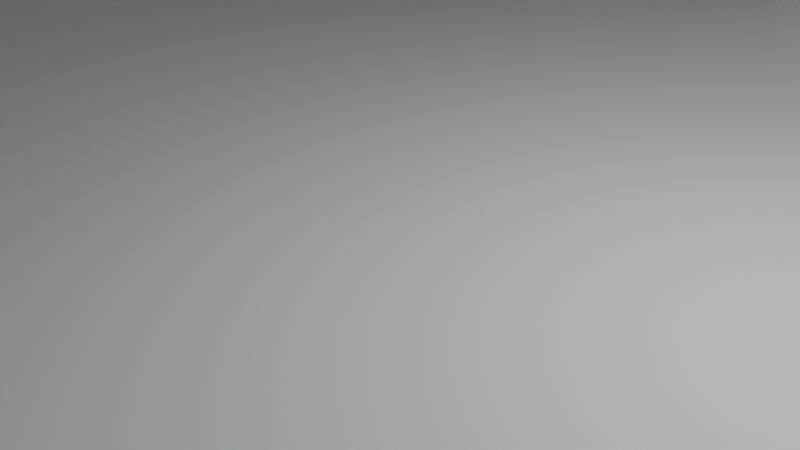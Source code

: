 # Source: Torre_Latinoamericana.blend  (saved by Blender 4.3.34; exported with 4.5.12 LTS)
import bpy
from mathutils import Matrix  # noqa: F401  (used for matrix-valued properties, if any)

bpy.ops.wm.read_factory_settings(use_empty=True)
scene = bpy.context.scene
scene.name = 'Scene'

# ---- collections
col_collection = bpy.data.collections.new('Collection'); scene.collection.children.link(col_collection)

# ---- materials (node trees are filled in below, after node groups)
mat_material = bpy.data.materials.new('Material')
mat_material.alpha_threshold = 0.0
mat_material.roughness = 0.5
mat_material.line_color = (0.0, 0.0, 0.0, 1.0)

# ---- material node trees
mat_material.use_nodes = True; mat_material.node_tree.nodes.clear()
_N = mat_material.node_tree.nodes; _L = mat_material.node_tree.links
n0 = _N.new('ShaderNodeOutputMaterial'); n0.name = 'Material Output'; n0.location = (300, 300)
n1 = _N.new('ShaderNodeBsdfPrincipled'); n1.name = 'Principled BSDF'; n1.location = (10, 300)
n1.inputs[3].default_value = 1.45
_L.new(n1.outputs[0], n0.inputs[0])
n0.is_active_output = True

# ---- world
world_world = bpy.data.worlds.new('World'); scene.world = world_world
world_world.use_nodes = True; world_world.node_tree.nodes.clear()
_N = world_world.node_tree.nodes; _L = world_world.node_tree.links
n0 = _N.new('ShaderNodeOutputWorld'); n0.name = 'World Output'; n0.location = (300, 300)
n1 = _N.new('ShaderNodeBackground'); n1.name = 'Background'; n1.location = (10, 300)
n1.inputs[0].default_value = (0.05088, 0.05088, 0.05088, 1.0)
_L.new(n1.outputs[0], n0.inputs[0])
n0.is_active_output = True
world_world.color = (0.05088, 0.05088, 0.05088)
world_world.sun_shadow_jitter_overblur = 0.0

# ---- cameras
cam_camera = bpy.data.cameras.new('Camera')
cam_camera.clip_end = 100.0
cam_camera.ortho_scale = 7.314

# ---- lights
light_light = bpy.data.lights.new('Light', 'POINT')
light_light.energy = 1000.0
light_light.shadow_soft_size = 0.1

# ---- meshes
me_cube = bpy.data.meshes.new('Cube')
me_cube.from_pydata([(14.0, 14.0, 23.0), (14.0, 14.0, -1.0), (14.0, -14.0, 23.0), (14.0, -14.0, -1.0), (-14.0, 14.0, 23.0), (-14.0, 14.0, -1.0), (-14.0, -14.0, 23.0), (-14.0, -14.0, -1.0), (10.87, -10.87, 23.0), (-10.87, -10.87, 23.0), (10.87, 10.87, 23.0), (-10.87, 10.87, 23.0), (10.87, -10.87, 35.58), (-10.87, -10.87, 35.58), (10.87, 10.87, 35.58), (-10.87, 10.87, 35.58), (10.87, -10.87, 35.58), (-10.87, -10.87, 35.58), (10.87, 10.87, 35.58), (-10.87, 10.87, 35.58), (8.219, -8.219, 35.58), (-8.219, -8.219, 35.58), (8.219, 8.219, 35.58), (-8.219, 8.219, 35.58), (8.219, -8.219, 110.0), (-8.219, -8.219, 110.0), (8.219, 8.219, 110.0), (-8.219, 8.219, 110.0), (5.932, -5.932, 110.0), (-5.932, -5.932, 110.0), (5.932, 5.932, 110.0), (-5.932, 5.932, 110.0), (5.932, -5.932, 117.0), (-5.932, -5.932, 117.0), (5.932, 5.932, 117.0), (-5.932, 5.932, 117.0), (4.356, -4.356, 117.0), (-4.356, -4.356, 117.0), (4.356, 4.356, 117.0), (-4.356, 4.356, 117.0), (2.62, -4.356, 123.0), (-2.62, -4.356, 123.0), (2.62, 4.356, 123.0), (-2.62, 4.356, 123.0), (-2.74, -10.87, 35.58), (-2.74, 10.87, 35.58), (-2.74, -10.87, 35.58), (-2.74, 10.87, 35.58), (2.34, 10.87, 35.58), (2.34, 10.87, 35.58), (2.34, -10.87, 35.58), (2.34, -10.87, 35.58), (-1.866, 14.0, -1.0), (-1.866, 14.0, 23.0), (1.866, 14.0, -1.0), (1.866, 14.0, 23.0), (14.0, 14.0, 23.0), (10.87, 10.87, 23.0), (-10.87, 10.87, 23.0), (-14.0, 14.0, 23.0), (1.866, 10.8, -1.0), (-1.866, 10.8, -1.0), (-1.866, 10.8, 23.0), (1.866, 10.8, 23.0), (-1.866, -14.0, -1.0), (-1.866, -14.0, 23.0), (1.866, -14.0, 23.0), (1.866, -14.0, -1.0), (-1.866, -10.84, -1.0), (-1.866, -10.84, 23.0), (1.866, -10.84, 23.0), (1.866, -10.84, -1.0), (2.384e-07, -14.0, -1.0), (2.384e-07, -10.84, -1.0), (1.866, -12.42, -1.0), (-1.866, -12.42, -1.0), (-14.0, 14.0, -1.0), (-14.0, -14.0, -1.0), (-14.0, -14.0, 23.0), (-14.0, 14.0, 23.0)], [], [(1, 5, 52, 54), (11, 10, 57, 58), (6, 4, 79, 78), (1, 0, 2, 3), (2, 6, 65, 66), (11, 9, 13, 15), (4, 6, 9, 11), (2, 0, 10, 8), (45, 15, 19, 47), (5, 1, 3, 7), (10, 11, 15, 45, 48, 14), (8, 10, 14, 12), (19, 17, 21, 23), (12, 14, 18, 16), (15, 13, 17, 19), (50, 12, 16, 51), (16, 18, 22, 20), (26, 27, 31, 30), (20, 22, 26, 24), (23, 21, 25, 27), (31, 29, 33, 35), (24, 26, 30, 28), (27, 25, 29, 31), (35, 33, 37, 39), (25, 24, 28, 29), (28, 30, 34, 32), (36, 38, 42, 40), (32, 34, 38, 36), (39, 37, 41, 43), (29, 28, 32, 33), (33, 32, 36, 37), (37, 36, 40, 41), (13, 44, 46, 17), (48, 45, 47, 49), (9, 8, 12, 50, 44, 13), (53, 55, 63, 62), (49, 47, 19, 23, 22, 18), (14, 48, 49, 18), (22, 23, 27, 26), (46, 51, 16, 20, 21, 17), (30, 31, 35, 34), (21, 20, 24, 25), (34, 35, 39, 38), (42, 43, 41, 40), (38, 39, 43, 42), (44, 50, 51, 46), (2, 8, 9, 6), (4, 0, 55, 53), (0, 1, 54, 55), (0, 4, 59, 56), (58, 57, 56, 59), (4, 11, 58, 59), (10, 0, 56, 57), (61, 62, 63, 60), (5, 4, 53, 52), (55, 54, 60, 63), (52, 53, 62, 61), (7, 3, 67, 72, 64), (3, 2, 66, 67), (6, 7, 64, 65), (68, 73, 71, 70, 69), (67, 66, 70, 71, 74), (65, 64, 75, 68, 69), (54, 52, 61, 60), (77, 78, 79, 76), (4, 5, 76, 79), (7, 6, 78, 77), (5, 7, 77, 76)])
_uv = me_cube.uv_layers.new(name='UVMap')
_uv.uv.foreach_set('vector', [0.375, 0.5, 0.125, 0.5, 0.125, 0.5, 0.375, 0.5, 0.625, 0.25, 0.625, 0.5, 0.625, 0.5, 0.625, 0.25, 0.625, 0.0, 0.625, 0.25, 0.625, 0.25, 0.625, 0.0, 0.375, 0.5, 0.625, 0.5, 0.625, 0.75, 0.375, 0.75, 0.625, 0.75, 0.625, 1.0, 0.625, 1.0, 0.625, 0.75, 0.625, 0.25, 0.625, 0.0, 0.625, 0.0, 0.625, 0.25, 0.625, 0.25, 0.625, 0.0, 0.625, 0.0, 0.625, 0.25, 0.625, 0.75, 0.625, 0.5, 0.625, 0.5, 0.625, 0.75, 0.625, 0.3435, 0.625, 0.25, 0.625, 0.25, 0.625, 0.3435, 0.125, 0.5, 0.375, 0.5, 0.375, 0.75, 0.125, 0.75, 0.625, 0.5, 0.625, 0.25, 0.625, 0.25, 0.625, 0.3435, 0.625, 0.4019, 0.625, 0.5, 0.625, 0.75, 0.625, 0.5, 0.625, 0.5, 0.625, 0.75, 0.625, 0.25, 0.625, 0.0, 0.625, 0.0, 0.625, 0.25, 0.625, 0.75, 0.625, 0.5, 0.625, 0.5, 0.625, 0.75, 0.625, 0.25, 0.625, 0.0, 0.625, 0.0, 0.625, 0.25, 0.625, 0.8481, 0.625, 0.75, 0.625, 0.75, 0.625, 0.8481, 0.625, 0.75, 0.625, 0.5, 0.625, 0.5, 0.625, 0.75, 0.625, 0.5, 0.625, 0.25, 0.625, 0.25, 0.625, 0.5, 0.625, 0.75, 0.625, 0.5, 0.625, 0.5, 0.625, 0.75, 0.625, 0.25, 0.625, 0.0, 0.625, 0.0, 0.625, 0.25, 0.625, 0.25, 0.625, 0.0, 0.625, 0.0, 0.625, 0.25, 0.625, 0.75, 0.625, 0.5, 0.625, 0.5, 0.625, 0.75, 0.625, 0.25, 0.625, 0.0, 0.625, 0.0, 0.625, 0.25, 0.625, 0.25, 0.625, 0.0, 0.625, 0.0, 0.625, 0.25, 0.625, 1.0, 0.625, 0.75, 0.625, 0.75, 0.625, 1.0, 0.625, 0.75, 0.625, 0.5, 0.625, 0.5, 0.625, 0.75, 0.625, 0.75, 0.625, 0.5, 0.625, 0.5, 0.625, 0.75, 0.625, 0.75, 0.625, 0.5, 0.625, 0.5, 0.625, 0.75, 0.625, 0.25, 0.625, 0.0, 0.625, 0.0, 0.625, 0.25, 0.625, 1.0, 0.625, 0.75, 0.625, 0.75, 0.625, 1.0, 0.625, 1.0, 0.625, 0.75, 0.625, 0.75, 0.625, 1.0, 0.625, 1.0, 0.625, 0.75, 0.625, 0.75, 0.625, 1.0, 0.625, 1.0, 0.625, 0.9065, 0.625, 0.9065, 0.625, 1.0, 0.625, 0.4019, 0.625, 0.3435, 0.625, 0.3435, 0.625, 0.4019, 0.625, 1.0, 0.625, 0.75, 0.625, 0.75, 0.625, 0.8481, 0.625, 0.9065, 0.625, 1.0, 0.625, 0.25, 0.625, 0.5, 0.625, 0.5, 0.625, 0.25, 0.625, 0.4019, 0.625, 0.3435, 0.625, 0.25, 0.625, 0.25, 0.625, 0.5, 0.625, 0.5, 0.625, 0.5, 0.625, 0.4019, 0.625, 0.4019, 0.625, 0.5, 0.625, 0.5, 0.625, 0.25, 0.625, 0.25, 0.625, 0.5, 0.625, 0.9065, 0.625, 0.8481, 0.625, 0.75, 0.625, 0.75, 0.625, 1.0, 0.625, 1.0, 0.625, 0.5, 0.625, 0.25, 0.625, 0.25, 0.625, 0.5, 0.625, 1.0, 0.625, 0.75, 0.625, 0.75, 0.625, 1.0, 0.625, 0.5, 0.625, 0.25, 0.625, 0.25, 0.625, 0.5, 0.625, 0.5, 0.875, 0.5, 0.875, 0.75, 0.625, 0.75, 0.625, 0.5, 0.625, 0.25, 0.625, 0.25, 0.625, 0.5, 0.625, 0.9065, 0.625, 0.8481, 0.625, 0.8481, 0.625, 0.9065, 0.625, 0.75, 0.625, 0.75, 0.625, 1.0, 0.625, 1.0, 0.625, 0.25, 0.625, 0.5, 0.625, 0.5, 0.625, 0.25, 0.625, 0.5, 0.375, 0.5, 0.375, 0.5, 0.625, 0.5, 0.625, 0.5, 0.625, 0.25, 0.625, 0.25, 0.625, 0.5, 0.625, 0.25, 0.625, 0.5, 0.625, 0.5, 0.625, 0.25, 0.625, 0.25, 0.625, 0.25, 0.625, 0.25, 0.625, 0.25, 0.625, 0.5, 0.625, 0.5, 0.625, 0.5, 0.625, 0.5, 0.375, 0.25, 0.625, 0.25, 0.625, 0.5, 0.375, 0.5, 0.375, 0.25, 0.625, 0.25, 0.625, 0.25, 0.375, 0.25, 0.625, 0.5, 0.375, 0.5, 0.375, 0.5, 0.625, 0.5, 0.375, 0.25, 0.625, 0.25, 0.625, 0.25, 0.375, 0.25, 0.125, 0.75, 0.375, 0.75, 0.375, 0.75, 0.25, 0.75, 0.125, 0.75, 0.375, 0.75, 0.625, 0.75, 0.625, 0.75, 0.375, 0.75, 0.625, 0.0, 0.375, 0.0, 0.375, 0.0, 0.625, 0.0, 0.375, 1.0, 0.375, 0.875, 0.375, 0.75, 0.625, 0.75, 0.625, 1.0, 0.375, 0.75, 0.625, 0.75, 0.625, 0.75, 0.375, 0.75, 0.375, 0.75, 0.625, 0.0, 0.375, 0.0, 0.375, 0.0, 0.375, 0.0, 0.625, 0.0, 0.375, 0.5, 0.125, 0.5, 0.125, 0.5, 0.375, 0.5, 0.375, 0.0, 0.625, 0.0, 0.625, 0.25, 0.375, 0.25, 0.625, 0.25, 0.375, 0.25, 0.375, 0.25, 0.625, 0.25, 0.375, 0.0, 0.625, 0.0, 0.625, 0.0, 0.375, 0.0, 0.125, 0.5, 0.125, 0.75, 0.125, 0.75, 0.125, 0.5])
me_cube.materials.append(mat_material)
me_cube.use_mirror_vertex_groups = False
me_cube.update()
me_cube_001 = bpy.data.meshes.new('Cube.001')
me_cube_001.from_pydata([(-1.0, 24.78, -1.0), (38.83, -7.996, 3.0), (-1.0, 26.78, -1.0), (38.83, -5.996, 3.0), (1.0, 24.78, -1.0), (40.83, -7.996, 3.0), (1.0, 26.78, -1.0), (40.83, -5.996, 3.0)], [], [(0, 1, 3, 2), (2, 3, 7, 6), (6, 7, 5, 4), (4, 5, 1, 0), (2, 6, 4, 0), (7, 3, 1, 5)])
_uv = me_cube_001.uv_layers.new(name='UVMap')
_uv.uv.foreach_set('vector', [0.375, 0.0, 0.625, 0.0, 0.625, 0.25, 0.375, 0.25, 0.375, 0.25, 0.625, 0.25, 0.625, 0.5, 0.375, 0.5, 0.375, 0.5, 0.625, 0.5, 0.625, 0.75, 0.375, 0.75, 0.375, 0.75, 0.625, 0.75, 0.625, 1.0, 0.375, 1.0, 0.125, 0.5, 0.375, 0.5, 0.375, 0.75, 0.125, 0.75, 0.625, 0.5, 0.875, 0.5, 0.875, 0.75, 0.625, 0.75])
me_cube_001.update()
me_cube_002 = bpy.data.meshes.new('Cube.002')
me_cube_002.from_pydata([(-1.0, 24.85, -1.0), (-40.89, -7.996, 3.0), (-1.0, 26.85, -1.0), (-40.89, -5.996, 3.0), (1.0, 24.85, -1.0), (-38.89, -7.996, 3.0), (1.0, 26.85, -1.0), (-38.89, -5.996, 3.0)], [], [(0, 1, 3, 2), (2, 3, 7, 6), (6, 7, 5, 4), (4, 5, 1, 0), (2, 6, 4, 0), (7, 3, 1, 5)])
_uv = me_cube_002.uv_layers.new(name='UVMap')
_uv.uv.foreach_set('vector', [0.375, 0.0, 0.625, 0.0, 0.625, 0.25, 0.375, 0.25, 0.375, 0.25, 0.625, 0.25, 0.625, 0.5, 0.375, 0.5, 0.375, 0.5, 0.625, 0.5, 0.625, 0.75, 0.375, 0.75, 0.375, 0.75, 0.625, 0.75, 0.625, 1.0, 0.375, 1.0, 0.125, 0.5, 0.375, 0.5, 0.375, 0.75, 0.125, 0.75, 0.625, 0.5, 0.875, 0.5, 0.875, 0.75, 0.625, 0.75])
me_cube_002.update()
me_cube_003 = bpy.data.meshes.new('Cube.003')
me_cube_003.from_pydata([(-1.0, -42.86, -1.0), (-40.87, -7.996, 3.0), (-1.0, -40.86, -1.0), (-40.87, -5.996, 3.0), (1.0, -42.86, -1.0), (-38.87, -7.996, 3.0), (1.0, -40.86, -1.0), (-38.87, -5.996, 3.0)], [], [(0, 1, 3, 2), (2, 3, 7, 6), (6, 7, 5, 4), (4, 5, 1, 0), (2, 6, 4, 0), (7, 3, 1, 5)])
_uv = me_cube_003.uv_layers.new(name='UVMap')
_uv.uv.foreach_set('vector', [0.375, 0.0, 0.625, 0.0, 0.625, 0.25, 0.375, 0.25, 0.375, 0.25, 0.625, 0.25, 0.625, 0.5, 0.375, 0.5, 0.375, 0.5, 0.625, 0.5, 0.625, 0.75, 0.375, 0.75, 0.375, 0.75, 0.625, 0.75, 0.625, 1.0, 0.375, 1.0, 0.125, 0.5, 0.375, 0.5, 0.375, 0.75, 0.125, 0.75, 0.625, 0.5, 0.875, 0.5, 0.875, 0.75, 0.625, 0.75])
me_cube_003.update()
me_cube_004 = bpy.data.meshes.new('Cube.004')
me_cube_004.from_pydata([(-1.0, -42.85, -1.0), (38.83, -7.996, 3.0), (-1.0, -40.85, -1.0), (38.83, -5.996, 3.0), (1.0, -42.85, -1.0), (40.83, -7.996, 3.0), (1.0, -40.85, -1.0), (40.83, -5.996, 3.0)], [], [(0, 1, 3, 2), (2, 3, 7, 6), (6, 7, 5, 4), (4, 5, 1, 0), (2, 6, 4, 0), (7, 3, 1, 5)])
_uv = me_cube_004.uv_layers.new(name='UVMap')
_uv.uv.foreach_set('vector', [0.375, 0.0, 0.625, 0.0, 0.625, 0.25, 0.375, 0.25, 0.375, 0.25, 0.625, 0.25, 0.625, 0.5, 0.375, 0.5, 0.375, 0.5, 0.625, 0.5, 0.625, 0.75, 0.375, 0.75, 0.375, 0.75, 0.625, 0.75, 0.625, 1.0, 0.375, 1.0, 0.125, 0.5, 0.375, 0.5, 0.375, 0.75, 0.125, 0.75, 0.625, 0.5, 0.875, 0.5, 0.875, 0.75, 0.625, 0.75])
me_cube_004.update()
me_cube_005 = bpy.data.meshes.new('Cube.005')
me_cube_005.from_pydata([(-0.1277, -0.1277, -2.362), (-0.04048, -0.1277, 3.0), (-0.1277, 0.2499, -2.362), (-0.04048, 0.2499, 3.0), (0.1277, -0.1277, -2.362), (0.04048, -0.1277, 3.0), (0.1277, 0.2499, -2.362), (0.04048, 0.2499, 3.0), (-0.1277, -0.1277, -2.362), (-0.0411, -0.1277, 3.0), (0.1277, -0.1277, -2.362), (0.0411, -0.1277, 3.0), (-0.04067, 0.0009699, 3.0), (-0.04067, 0.1212, 3.0), (0.04067, 0.1212, 3.0), (0.04067, 0.0009699, 3.0), (-0.04067, 0.0009699, 13.0), (-0.04067, 0.1212, 13.0), (0.04067, 0.1212, 13.0), (0.04067, 0.0009699, 13.0)], [], [(0, 1, 3, 2), (2, 3, 7, 6), (6, 7, 5, 4), (2, 6, 4, 0), (5, 7, 14, 15), (10, 11, 9, 8), (12, 15, 19, 16), (3, 1, 12, 13), (1, 5, 15, 12), (7, 3, 13, 14), (18, 17, 16, 19), (14, 13, 17, 18), (15, 14, 18, 19), (13, 12, 16, 17)])
_uv = me_cube_005.uv_layers.new(name='UVMap')
_uv.uv.foreach_set('vector', [0.375, 0.0, 0.625, 0.0, 0.625, 0.25, 0.375, 0.25, 0.375, 0.25, 0.625, 0.25, 0.625, 0.5, 0.375, 0.5, 0.375, 0.5, 0.625, 0.5, 0.625, 0.75, 0.375, 0.75, 0.125, 0.5, 0.375, 0.5, 0.375, 0.75, 0.125, 0.75, 0.625, 0.75, 0.625, 0.5, 0.625, 0.5, 0.625, 0.75, 0.375, 0.75, 0.625, 0.75, 0.625, 1.0, 0.375, 1.0, 0.0, 0.0, 0.0, 0.0, 0.0, 0.0, 0.0, 0.0, 0.625, 0.25, 0.625, 0.0, 0.625, 0.0, 0.625, 0.25, 0.0, 0.0, 0.0, 0.0, 0.0, 0.0, 0.0, 0.0, 0.625, 0.5, 0.625, 0.25, 0.625, 0.25, 0.625, 0.5, 0.625, 0.5, 0.875, 0.5, 0.875, 0.75, 0.625, 0.75, 0.625, 0.5, 0.625, 0.25, 0.625, 0.25, 0.625, 0.5, 0.625, 0.75, 0.625, 0.5, 0.625, 0.5, 0.625, 0.75, 0.625, 0.25, 0.625, 0.0, 0.625, 0.0, 0.625, 0.25])
me_cube_005.update()

# ---- objects
ob_cube = bpy.data.objects.new('Cube', me_cube)
ob_light = bpy.data.objects.new('Light', light_light)
ob_camera = bpy.data.objects.new('Camera', cam_camera)
ob_cube_001 = bpy.data.objects.new('Cube.001', me_cube_001)
ob_cube_002 = bpy.data.objects.new('Cube.002', me_cube_002)
ob_cube_003 = bpy.data.objects.new('Cube.003', me_cube_003)
ob_cube_004 = bpy.data.objects.new('Cube.004', me_cube_004)
ob_cube_005 = bpy.data.objects.new('Cube.005', me_cube_005)

# ---- transforms, parenting, visibility, modifiers, constraints
ob_cube.location = (0.0, 0.0, 1.0)
ob_cube.lock_rotations_4d = False
ob_cube.empty_display_type = 'ARROWS'
ob_cube.lineart.crease_threshold = 0.0
ob_light.location = (4.076, 1.005, 5.904)
ob_light.rotation_euler = (0.6503, 0.05522, 1.866)
ob_light.lock_rotations_4d = False
ob_light.empty_display_type = 'ARROWS'
ob_light.color = (0.0, 0.0, 0.0, 0.0)
ob_light.lineart.crease_threshold = 0.0
ob_camera.location = (7.359, -6.926, 4.958)
ob_camera.rotation_euler = (1.109, 0.0, 0.8149)
ob_camera.lock_rotations_4d = False
ob_camera.empty_display_type = 'ARROWS'
ob_camera.color = (0.0, 0.0, 0.0, 0.0)
ob_camera.display_type = 'WIRE'
ob_camera.lineart.crease_threshold = 0.0
ob_cube_001.location = (-2.554, 1.0, 124.9)
ob_cube_001.scale = (0.0625, 0.125, 0.9091)
ob_cube_002.location = (2.557, 1.0, 124.9)
ob_cube_002.scale = (0.0625, 0.125, 0.9091)
ob_cube_003.location = (2.557, 1.0, 124.9)
ob_cube_003.scale = (0.0625, 0.125, 0.9091)
ob_cube_004.location = (-2.554, 1.0, 124.9)
ob_cube_004.scale = (0.0625, 0.125, 0.9091)
ob_cube_005.location = (0.0, 0.0, 130.0)

# ---- collection membership
col_collection.objects.link(ob_cube)
col_collection.objects.link(ob_light)
col_collection.objects.link(ob_camera)
col_collection.objects.link(ob_cube_001)
col_collection.objects.link(ob_cube_002)
col_collection.objects.link(ob_cube_003)
col_collection.objects.link(ob_cube_004)
col_collection.objects.link(ob_cube_005)

# ---- scene / render settings (as saved in the file)
scene.camera = ob_camera
scene.frame_start = 1; scene.frame_end = 250; scene.frame_set(23)
scene.render.engine = 'BLENDER_EEVEE_NEXT'
bpy.context.view_layer.update()
